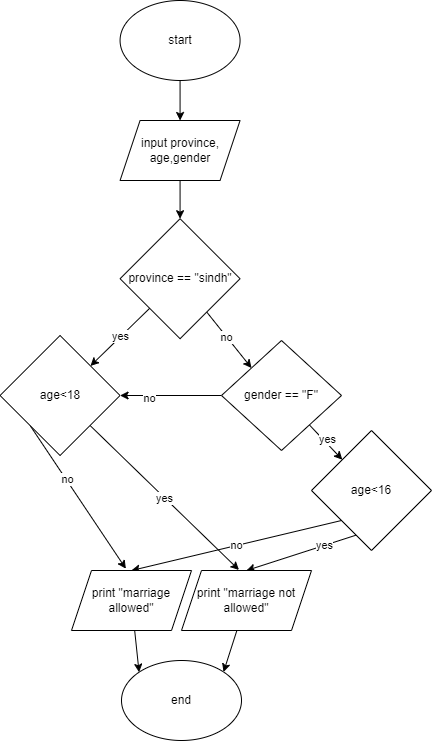

The diagram above was exported from draw.io. Its source (the exported page's mxGraphModel, read from the mxfile embedded in the PNG):
<mxGraphModel dx="731" dy="820" grid="1" gridSize="10" guides="1" tooltips="1" connect="1" arrows="1" fold="1" page="0" pageScale="1" pageWidth="850" pageHeight="1100" math="0" shadow="0">
  <root>
    <mxCell id="0" />
    <mxCell id="1" parent="0" />
    <mxCell id="6" value="" style="edgeStyle=none;html=1;rounded=0;" edge="1" parent="1" source="4" target="5">
      <mxGeometry relative="1" as="geometry" />
    </mxCell>
    <mxCell id="4" value="start" style="ellipse;whiteSpace=wrap;html=1;rounded=0;" vertex="1" parent="1">
      <mxGeometry x="248.56999999999996" y="220" width="120" height="80" as="geometry" />
    </mxCell>
    <mxCell id="8" value="" style="edgeStyle=none;html=1;rounded=0;" edge="1" parent="1" source="5" target="7">
      <mxGeometry relative="1" as="geometry" />
    </mxCell>
    <mxCell id="5" value="input province, age,gender" style="shape=parallelogram;perimeter=parallelogramPerimeter;whiteSpace=wrap;html=1;fixedSize=1;rounded=0;" vertex="1" parent="1">
      <mxGeometry x="248.56999999999996" y="340" width="120" height="60" as="geometry" />
    </mxCell>
    <mxCell id="12" style="edgeStyle=none;html=1;rounded=0;entryX=0;entryY=0;entryDx=0;entryDy=0;" edge="1" parent="1" source="7" target="9">
      <mxGeometry relative="1" as="geometry">
        <mxPoint x="579.53" y="570" as="sourcePoint" />
        <mxPoint x="502.28" y="602.25" as="targetPoint" />
      </mxGeometry>
    </mxCell>
    <mxCell id="33" value="no" style="edgeLabel;html=1;align=center;verticalAlign=middle;resizable=0;points=[];" vertex="1" connectable="0" parent="12">
      <mxGeometry x="-0.1256" relative="1" as="geometry">
        <mxPoint as="offset" />
      </mxGeometry>
    </mxCell>
    <mxCell id="7" value="province == &quot;sindh&quot;" style="rhombus;whiteSpace=wrap;html=1;rounded=0;" vertex="1" parent="1">
      <mxGeometry x="248.56999999999996" y="438.22" width="120" height="120" as="geometry" />
    </mxCell>
    <mxCell id="13" style="edgeStyle=none;html=1;rounded=0;" edge="1" parent="1" source="9" target="10">
      <mxGeometry relative="1" as="geometry">
        <mxPoint x="620" y="640" as="sourcePoint" />
      </mxGeometry>
    </mxCell>
    <mxCell id="37" value="yes" style="edgeLabel;html=1;align=center;verticalAlign=middle;resizable=0;points=[];" vertex="1" connectable="0" parent="13">
      <mxGeometry x="-0.2096" y="-1" relative="1" as="geometry">
        <mxPoint x="5" as="offset" />
      </mxGeometry>
    </mxCell>
    <mxCell id="14" style="edgeStyle=none;html=1;exitX=0;exitY=0.5;exitDx=0;exitDy=0;rounded=0;entryX=1;entryY=0.5;entryDx=0;entryDy=0;" edge="1" parent="1" source="9" target="11">
      <mxGeometry relative="1" as="geometry" />
    </mxCell>
    <mxCell id="23" value="no" style="edgeLabel;html=1;align=center;verticalAlign=middle;resizable=0;points=[];rounded=0;" vertex="1" connectable="0" parent="14">
      <mxGeometry x="0.408" y="2" relative="1" as="geometry">
        <mxPoint x="-1" as="offset" />
      </mxGeometry>
    </mxCell>
    <mxCell id="9" value="gender == &quot;F&quot;" style="rhombus;whiteSpace=wrap;html=1;rounded=0;" vertex="1" parent="1">
      <mxGeometry x="350" y="560" width="120" height="110" as="geometry" />
    </mxCell>
    <mxCell id="17" value="no" style="edgeStyle=none;html=1;exitX=0;exitY=1;exitDx=0;exitDy=0;entryX=0.5;entryY=0;entryDx=0;entryDy=0;rounded=0;" edge="1" parent="1" source="10" target="15">
      <mxGeometry relative="1" as="geometry" />
    </mxCell>
    <mxCell id="18" value="yes" style="edgeStyle=none;html=1;exitX=1;exitY=1;exitDx=0;exitDy=0;entryX=0.5;entryY=0;entryDx=0;entryDy=0;rounded=0;" edge="1" parent="1" source="10" target="16">
      <mxGeometry relative="1" as="geometry" />
    </mxCell>
    <mxCell id="10" value="age&amp;lt;16" style="rhombus;whiteSpace=wrap;html=1;rounded=0;" vertex="1" parent="1">
      <mxGeometry x="440" y="650" width="120" height="120" as="geometry" />
    </mxCell>
    <mxCell id="21" style="edgeStyle=none;html=1;exitX=0;exitY=1;exitDx=0;exitDy=0;entryX=0.453;entryY=-0.03;entryDx=0;entryDy=0;entryPerimeter=0;rounded=0;" edge="1" parent="1" source="11" target="15">
      <mxGeometry relative="1" as="geometry">
        <mxPoint x="296.96000000000026" y="791.02" as="targetPoint" />
      </mxGeometry>
    </mxCell>
    <mxCell id="34" value="no" style="edgeLabel;html=1;align=center;verticalAlign=middle;resizable=0;points=[];" vertex="1" connectable="0" parent="21">
      <mxGeometry x="-0.2445" y="1" relative="1" as="geometry">
        <mxPoint as="offset" />
      </mxGeometry>
    </mxCell>
    <mxCell id="22" value="yes" style="edgeStyle=none;html=1;exitX=1;exitY=1;exitDx=0;exitDy=0;rounded=0;entryX=0.442;entryY=-0.009;entryDx=0;entryDy=0;entryPerimeter=0;" edge="1" parent="1" source="11" target="16">
      <mxGeometry relative="1" as="geometry">
        <mxPoint x="450" y="820" as="targetPoint" />
      </mxGeometry>
    </mxCell>
    <mxCell id="11" value="age&amp;lt;18" style="rhombus;whiteSpace=wrap;html=1;rounded=0;" vertex="1" parent="1">
      <mxGeometry x="128.57" y="555" width="120" height="120" as="geometry" />
    </mxCell>
    <mxCell id="46" style="edgeStyle=none;html=1;entryX=0;entryY=0;entryDx=0;entryDy=0;" edge="1" parent="1" source="15" target="39">
      <mxGeometry relative="1" as="geometry" />
    </mxCell>
    <mxCell id="15" value="print &quot;marriage allowed&quot;" style="shape=parallelogram;perimeter=parallelogramPerimeter;whiteSpace=wrap;html=1;fixedSize=1;rounded=0;" vertex="1" parent="1">
      <mxGeometry x="200" y="790" width="120" height="60" as="geometry" />
    </mxCell>
    <mxCell id="47" style="edgeStyle=none;html=1;entryX=1;entryY=0;entryDx=0;entryDy=0;" edge="1" parent="1" source="16" target="39">
      <mxGeometry relative="1" as="geometry" />
    </mxCell>
    <mxCell id="16" value="print &quot;marriage not allowed&quot;" style="shape=parallelogram;perimeter=parallelogramPerimeter;whiteSpace=wrap;html=1;fixedSize=1;rounded=0;" vertex="1" parent="1">
      <mxGeometry x="310" y="790" width="130" height="60" as="geometry" />
    </mxCell>
    <mxCell id="25" value="yes" style="edgeStyle=none;html=1;rounded=0;" edge="1" parent="1" target="11" source="7">
      <mxGeometry relative="1" as="geometry">
        <mxPoint x="168.5699999999997" y="628.22" as="sourcePoint" />
        <mxPoint x="7.711818181818018" y="718.1818181818182" as="targetPoint" />
      </mxGeometry>
    </mxCell>
    <mxCell id="39" value="end" style="ellipse;whiteSpace=wrap;html=1;" vertex="1" parent="1">
      <mxGeometry x="250" y="880" width="120" height="80" as="geometry" />
    </mxCell>
  </root>
</mxGraphModel>